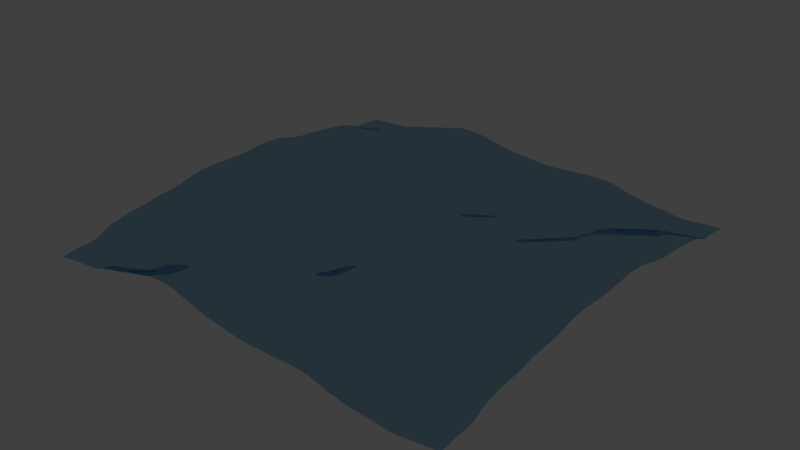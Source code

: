 # Source: hr-lake.blend  (saved by Blender 2.76.0; exported with 4.5.12 LTS)
import bpy
from mathutils import Matrix  # noqa: F401  (used for matrix-valued properties, if any)

bpy.ops.wm.read_factory_settings(use_empty=True)
scene = bpy.context.scene
scene.name = 'Scene'

# ---- collections
col_collection_1 = bpy.data.collections.new('Collection 1'); scene.collection.children.link(col_collection_1)

# ---- materials (node trees are filled in below, after node groups)
mat_material_001 = bpy.data.materials.new('Material.001')
mat_material_001.alpha_threshold = 0.0
mat_material_001.diffuse_color = (0.355, 0.6031, 0.8, 1.0)
mat_material_001.roughness = 0.5

# ---- material node trees
mat_material_001.use_nodes = True; mat_material_001.node_tree.nodes.clear()
_N = mat_material_001.node_tree.nodes; _L = mat_material_001.node_tree.links
n0 = _N.new('ShaderNodeOutputMaterial'); n0.name = 'Material Output'; n0.location = (300, 300)
n1 = _N.new('ShaderNodeBsdfAnisotropic'); n1.name = 'Glossy BSDF'; n1.location = (10, 300)
n1.distribution = 'GGX'
n1.inputs[0].default_value = (0.355, 0.6031, 0.8, 1.0)
n1.inputs[1].default_value = 0.0
_L.new(n1.outputs[0], n0.inputs[0])
n0.is_active_output = True

# ---- world
world_world = bpy.data.worlds.new('World'); scene.world = world_world
world_world.color = (0.05088, 0.05088, 0.05088)
world_world.use_sun_shadow = False
world_world.sun_shadow_jitter_overblur = 0.0
world_world.cycles.sampling_method = 'MANUAL'
world_world.cycles.sample_map_resolution = 256

# ---- meshes
me_plane = bpy.data.meshes.new('Plane')
me_plane.from_pydata([(-1.0, -1.0, 0.0), (1.0, -1.0, 0.0), (-1.0, 1.0, 0.0), (1.0, 1.0, 0.0)], [], [(0, 1, 3, 2)])
me_plane.materials.append(mat_material_001)
me_plane.use_remesh_preserve_volume = False
me_plane.use_remesh_preserve_attributes = False
me_plane.use_mirror_vertex_groups = False
me_plane.update()

# ---- objects
ob_plane = bpy.data.objects.new('Plane', me_plane)

# ---- transforms, parenting, visibility, modifiers, constraints
ob_plane.location = (0.0, -0.2812, -0.5127)
ob_plane.scale = (-0.3079, -0.3079, -0.3079)
ob_plane.lineart.crease_threshold = 0.0
_m = ob_plane.modifiers.new('Ocean', 'OCEAN')
_m.size = 0.6
_m.depth = 100.0
_m.time = 1.459
_m.filepath = '///cache_ocean'

# ---- collection membership
col_collection_1.objects.link(ob_plane)

# ---- scene / render settings (as saved in the file)
scene.frame_start = 1; scene.frame_end = 250; scene.frame_set(27)
scene.render.engine = 'CYCLES'
scene.render.resolution_percentage = 50
scene.render.dither_intensity = 0.0
scene.cycles.use_denoising = False
scene.cycles.samples = 10
scene.cycles.sampling_pattern = 'TABULATED_SOBOL'
scene.cycles.light_sampling_threshold = 0.0
scene.cycles.use_adaptive_sampling = False
scene.cycles.use_light_tree = False
scene.cycles.blur_glossy = 0.0
scene.cycles.pixel_filter_type = 'GAUSSIAN'
scene.cycles.sample_clamp_indirect = 0.0
scene.view_settings.view_transform = 'Standard'
bpy.context.view_layer.update()

# ---- added for rendering (the .blend has no active camera and no usable light): camera, sun
cam_auto = bpy.data.cameras.new('AutoCamera')
cam_auto.lens = 50.0
cam_auto.sensor_width = 36.0
cam_auto.clip_end = 1000.0
ob_auto_camera = bpy.data.objects.new('AutoCamera', cam_auto)
scene.collection.objects.link(ob_auto_camera)
ob_auto_camera.location = (12.4198, -15.185, 9.43179)
ob_auto_camera.rotation_euler = (1.09748, -7.21219e-08, 0.694738)
scene.camera = ob_auto_camera
light_auto_sun = bpy.data.lights.new('AutoSun', 'SUN')
light_auto_sun.energy = 3.0
light_auto_sun.angle = 0.0523599
ob_auto_sun = bpy.data.objects.new('AutoSun', light_auto_sun)
scene.collection.objects.link(ob_auto_sun)
ob_auto_sun.rotation_euler = (0.872665, 0.174533, 0.523599)
bpy.context.view_layer.update()
